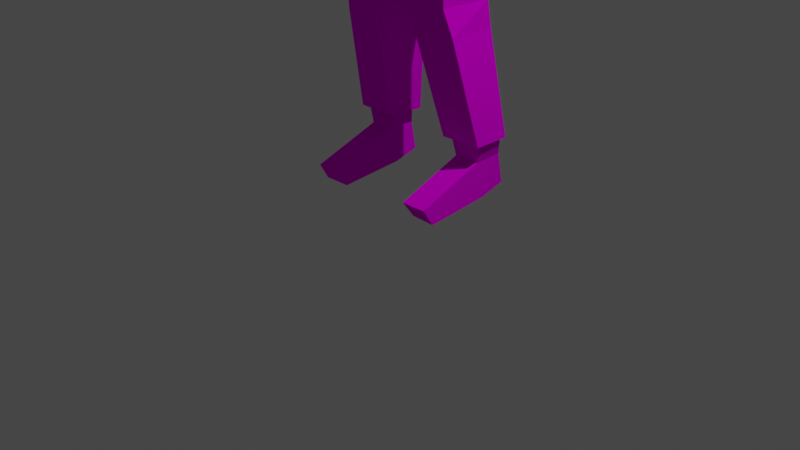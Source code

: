 # Source: kyle_walk_animation.blend  (saved by Blender 3.3.6; exported with 4.5.12 LTS)
import bpy
from mathutils import Matrix  # noqa: F401  (used for matrix-valued properties, if any)

bpy.ops.wm.read_factory_settings(use_empty=True)
scene = bpy.context.scene
scene.name = 'Scene'

# ---- collections
col_collection = bpy.data.collections.new('Collection'); scene.collection.children.link(col_collection)
col_collection_2 = bpy.data.collections.new('Collection 2'); scene.collection.children.link(col_collection_2)

# ---- images (referenced by path relative to the original .blend; pixels are not part of the script)
import os
ASSET_DIR = os.environ.get("B2B_ASSET_DIR", "")  # directory of the original .blend (textures are referenced by path, not embedded)
HERE = os.path.dirname(os.path.abspath(__file__))  # packed textures are extracted next to this script under _unpacked/

def load_image(name, relpath, width, height, colorspace="sRGB"):
    """Load a texture the original file referenced (path relative to the .blend, or extracted next to this script)."""
    p = next((c for c in (os.path.join(HERE, relpath), os.path.join(ASSET_DIR, relpath)) if relpath and os.path.exists(c)), "")
    if p:
        img = bpy.data.images.load(p, check_existing=True)
        img.name = name
    else:  # same state as the original file: an image datablock whose file is absent (Cycles renders it pink)
        img = bpy.data.images.new(name, width, height)
        img.source = "FILE"
        img.filepath = "//" + (relpath or name)
    img.colorspace_settings.name = colorspace
    return img
img_body_mc = load_image('body_mc', 'Blender/CrossRoads/body_mc.png', 1024, 1024, 'sRGB')
img_k_head = load_image('K_Head', 'Blender/CrossRoads/K_Head.png', 1024, 1024, 'sRGB')

# ---- materials (node trees are filled in below, after node groups)
mat_material = bpy.data.materials.new('Material')
mat_material.alpha_threshold = 0.0
mat_material.use_transparent_shadow = False
mat_material.roughness = 0.5
mat_material.line_color = (0.0, 0.0, 0.0, 1.0)
mat_k_head = bpy.data.materials.new('K_Head')
mat_k_head.use_transparent_shadow = False

# ---- material node trees
mat_material.use_nodes = True; mat_material.node_tree.nodes.clear()
_N = mat_material.node_tree.nodes; _L = mat_material.node_tree.links
n0 = _N.new('ShaderNodeOutputMaterial'); n0.name = 'Material Output'; n0.location = (300, 300)
n1 = _N.new('ShaderNodeBsdfPrincipled'); n1.name = 'Principled BSDF'; n1.location = (10, 300)
n1.distribution = 'GGX'
n1.subsurface_method = 'RANDOM_WALK_SKIN'
n1.inputs[2].default_value = 1.0
n1.inputs[3].default_value = 1.45
n1.inputs[13].default_value = 0.0
n1.inputs[27].default_value = (0.0, 0.0, 0.0, 1.0)
n1.inputs[28].default_value = 1.0
n2 = _N.new('ShaderNodeTexImage'); n2.name = 'Image Texture'; n2.location = (-280, 280)
n2.image = img_body_mc
n2.interpolation = 'Closest'
_L.new(n1.outputs[0], n0.inputs[0])
_L.new(n2.outputs[0], n1.inputs[0])
n0.is_active_output = True
mat_k_head.use_nodes = True; mat_k_head.node_tree.nodes.clear()
_N = mat_k_head.node_tree.nodes; _L = mat_k_head.node_tree.links
n0 = _N.new('ShaderNodeBsdfPrincipled'); n0.name = 'Principled BSDF'; n0.location = (10, 300)
n0.distribution = 'GGX'
n0.subsurface_method = 'RANDOM_WALK_SKIN'
n0.inputs[2].default_value = 1.0
n0.inputs[3].default_value = 1.45
n0.inputs[13].default_value = 0.0
n0.inputs[27].default_value = (0.0, 0.0, 0.0, 1.0)
n0.inputs[28].default_value = 1.0
n1 = _N.new('ShaderNodeOutputMaterial'); n1.name = 'Material Output'; n1.location = (300, 300)
n2 = _N.new('ShaderNodeTexImage'); n2.name = 'Image Texture'; n2.location = (-280, 280)
n2.image = img_k_head
n2.interpolation = 'Closest'
_L.new(n0.outputs[0], n1.inputs[0])
_L.new(n2.outputs[0], n0.inputs[0])
n1.is_active_output = True

# ---- world
world_world = bpy.data.worlds.new('World'); scene.world = world_world
world_world.use_nodes = True; world_world.node_tree.nodes.clear()
_N = world_world.node_tree.nodes; _L = world_world.node_tree.links
n0 = _N.new('ShaderNodeOutputWorld'); n0.name = 'World Output'; n0.location = (300, 300)
n1 = _N.new('ShaderNodeBackground'); n1.name = 'Background'; n1.location = (10, 300)
n1.inputs[0].default_value = (0.05088, 0.05088, 0.05088, 1.0)
_L.new(n1.outputs[0], n0.inputs[0])
n0.is_active_output = True
world_world.color = (0.05088, 0.05088, 0.05088)
world_world.use_sun_shadow = False
world_world.sun_shadow_jitter_overblur = 0.0

# ---- cameras
cam_camera = bpy.data.cameras.new('Camera')
cam_camera.clip_end = 100.0
cam_camera.ortho_scale = 7.314

# ---- lights
light_light = bpy.data.lights.new('Light', 'POINT')
light_light.transmission_factor = 0.0
light_light.energy = 1000.0
light_light.shadow_soft_size = 0.1
light_light.shadow_maximum_resolution = 0.006
light_light.use_absolute_resolution = True

# ---- meshes
me_cube_002 = bpy.data.meshes.new('Cube.002')
me_cube_002.from_pydata([(2.928, 0.1284, 5.295), (2.905, -0.009857, 5.193), (2.894, 0.2773, 5.147), (3.082, 0.1272, 5.285), (2.873, 0.1275, 5.097), (3.075, 0.1137, 5.112), (2.958, 0.1011, 4.997), (2.93, -0.03645, 5.059), (3.029, 0.0538, 5.033), (3.017, 0.06, 4.937), (2.988, -0.08179, 4.962), (3.059, -0.0493, 4.965), (3.028, -0.0701, 5.099), (3.048, -0.06979, 5.187), (3.254, -0.04453, 5.239), (3.449, -0.007353, 5.22), (3.291, 0.1443, 5.325), (3.28, 0.1948, 5.21), (3.468, 0.2264, 5.197), (3.474, 0.3603, 5.181), (3.477, 0.1812, 5.276), (3.337, 0.3837, 5.216), (3.109, 0.3597, 5.167), (1.092, -0.1281, 5.184), (0.6526, 0.003277, 5.16), (1.112, 0.3013, 5.372), (0.6472, 0.2766, 5.319), (1.114, 0.07283, 4.883), (0.6358, 0.06383, 4.98), (1.121, 0.4709, 5.042), (0.6312, 0.3266, 5.129), (1.623, 0.172, 4.939), (1.634, 0.4888, 5.044), (1.631, -0.01333, 5.196), (1.638, 0.3135, 5.345), (1.922, 0.1973, 4.959), (1.941, 0.0252, 5.197), (1.937, 0.5092, 5.066), (1.949, 0.3512, 5.35), (1.929, 0.3533, 5.012), (2.416, 0.3932, 5.106), (2.423, 0.007671, 5.195), (2.439, 0.2398, 5.323), (2.398, 0.1624, 5.028)], [], [(1, 0, 3), (0, 4, 1), (0, 2, 4), (3, 0, 2), (6, 4, 1), (5, 4, 6), (6, 1, 7), (9, 6, 7), (5, 6, 8), (8, 6, 9), (9, 7, 10), (9, 10, 11), (11, 8, 9), (10, 12, 11), (11, 12, 8), (1, 12, 7), (10, 7, 12), (12, 5, 8), (12, 13, 5), (1, 13, 12), (1, 3, 13), (14, 13, 3), (5, 13, 14), (18, 14, 15), (15, 14, 16), (14, 3, 16), (5, 14, 17), (18, 17, 14), (19, 17, 18), (15, 19, 18), (16, 19, 20), (20, 19, 15), (19, 21, 17), (16, 21, 19), (22, 17, 21), (3, 22, 21), (3, 21, 16), (3, 2, 22), (22, 5, 17), (15, 16, 20), (31, 27, 23, 33), (32, 29, 27, 31), (27, 29, 30, 28), (30, 24, 28), (43, 35, 36, 41), (37, 38, 34), (25, 23, 24, 26), (34, 33, 23, 25), (24, 23, 27, 28), (37, 31, 35, 39), (38, 36, 34), (32, 34, 25, 29), (43, 40, 37, 39, 35), (24, 30, 26), (40, 42, 38, 37), (41, 36, 38, 42), (35, 31, 36), (30, 29, 25, 26), (36, 31, 33), (34, 36, 33), (34, 32, 37), (31, 37, 32), (1, 41, 42, 0), (2, 0, 42, 40), (4, 2, 40, 43), (4, 43, 41, 1)])
_uv = me_cube_002.uv_layers.new(name='UVMap')
_uv.uv.foreach_set('vector', [0.5903, 0.224, 0.5676, 0.2213, 0.5673, 0.1941, 0.3901, 0.2741, 0.4214, 0.2605, 0.409, 0.2969, 0.3901, 0.2741, 0.4131, 0.2436, 0.4214, 0.2605, 0.5673, 0.1941, 0.5676, 0.2213, 0.5371, 0.225, 0.439, 0.275, 0.4214, 0.2605, 0.409, 0.2969, 0.4674, 0.008157, 0.47, 0.04259, 0.4876, 0.03592, 0.439, 0.275, 0.409, 0.2969, 0.4292, 0.3025, 0.4642, 0.2993, 0.4475, 0.3197, 0.4749, 0.3161, 0.4674, 0.008157, 0.4876, 0.03592, 0.4809, 0.01479, 0.4809, 0.01479, 0.4876, 0.03592, 0.4919, 0.01554, 0.4642, 0.2993, 0.4749, 0.3161, 0.4863, 0.3043, 0.4642, 0.2993, 0.4863, 0.3043, 0.4857, 0.2909, 0.4458, 0.04675, 0.4327, 0.01858, 0.4437, 0.02522, 0.5965, 0.03301, 0.5736, 0.02794, 0.5977, 0.0196, 0.4458, 0.04675, 0.4217, 0.04266, 0.4327, 0.01858, 0.5613, 0.05153, 0.5736, 0.02794, 0.5814, 0.04473, 0.5965, 0.03301, 0.5814, 0.04473, 0.5736, 0.02794, 0.4217, 0.04266, 0.4191, 0.008382, 0.4327, 0.01858, 0.4217, 0.04266, 0.407, 0.04215, 0.4191, 0.008382, 0.5613, 0.05153, 0.5588, 0.02579, 0.5736, 0.02794, 0.5903, 0.224, 0.5673, 0.1941, 0.6021, 0.1983, 0.605, 0.163, 0.6021, 0.1983, 0.5673, 0.1941, 0.5683, 0.1931, 0.6021, 0.1983, 0.605, 0.163, 0.5653, 0.1251, 0.605, 0.163, 0.6077, 0.1283, 0.6077, 0.1283, 0.605, 0.163, 0.5722, 0.1579, 0.605, 0.163, 0.5673, 0.1941, 0.5722, 0.1579, 0.5683, 0.1931, 0.605, 0.163, 0.5611, 0.1585, 0.5653, 0.1251, 0.5611, 0.1585, 0.605, 0.163, 0.5435, 0.1239, 0.5611, 0.1585, 0.5653, 0.1251, 0.7313, 0.02621, 0.668, 0.01398, 0.6895, 0.01855, 0.5722, 0.1579, 0.5435, 0.1239, 0.5745, 0.1245, 0.6973, 0.0325, 0.668, 0.01398, 0.7313, 0.02621, 0.5435, 0.1239, 0.5336, 0.1485, 0.5611, 0.1585, 0.5722, 0.1579, 0.5336, 0.1485, 0.5435, 0.1239, 0.5285, 0.1879, 0.5611, 0.1585, 0.5336, 0.1485, 0.5673, 0.1941, 0.5285, 0.1879, 0.5336, 0.1485, 0.5673, 0.1941, 0.5336, 0.1485, 0.5722, 0.1579, 0.5673, 0.1941, 0.5371, 0.225, 0.5285, 0.1879, 0.5285, 0.1879, 0.5683, 0.1931, 0.5611, 0.1585, 0.6077, 0.1283, 0.5722, 0.1579, 0.5745, 0.1245, 0.98, 0.8027, 0.992, 0.8992, 0.9436, 0.9039, 0.9391, 0.8012, 0.7698, 0.8291, 0.7631, 0.8938, 0.8105, 0.8931, 0.8091, 0.8283, 0.8105, 0.8931, 0.7631, 0.8938, 0.7807, 0.9544, 0.8122, 0.9521, 0.6662, 0.1187, 0.7113, 0.1541, 0.7183, 0.1234, 0.6419, 0.6067, 0.9778, 0.7476, 0.7447, 0.7881, 0.5152, 0.6343, 0.9251, 0.7828, 0.8834, 0.774, 0.8936, 0.82, 0.6862, 0.9131, 0.7454, 0.9136, 0.7293, 0.975, 0.6912, 0.9779, 0.6955, 0.8349, 0.742, 0.833, 0.7454, 0.9136, 0.6862, 0.9131, 0.9487, 0.9822, 0.9436, 0.9039, 0.992, 0.8992, 0.9782, 0.9849, 0.7722, 0.7919, 0.8091, 0.8283, 0.8125, 0.7911, 0.7923, 0.7915, 0.6849, 0.783, 0.7447, 0.7881, 0.6955, 0.8349, 0.9271, 0.8205, 0.8936, 0.82, 0.8921, 0.8878, 0.9287, 0.8859, 0.7119, 0.6796, 0.8444, 0.7312, 0.7722, 0.7919, 0.7923, 0.7915, 0.8125, 0.7911, 0.7113, 0.1541, 0.6662, 0.1187, 0.6568, 0.1497, 0.9209, 0.7266, 0.8912, 0.7202, 0.8834, 0.774, 0.9251, 0.7828, 0.7374, 0.7235, 0.7447, 0.7881, 0.6849, 0.783, 0.697, 0.7203, 0.9778, 0.7476, 0.98, 0.8027, 0.9396, 0.7441, 0.9201, 0.9464, 0.9287, 0.8859, 0.8921, 0.8878, 0.8988, 0.9447, 0.9396, 0.7441, 0.98, 0.8027, 0.9391, 0.8012, 0.6955, 0.8349, 0.7447, 0.7881, 0.742, 0.833, 0.8936, 0.82, 0.9271, 0.8205, 0.9251, 0.7828, 0.8091, 0.8283, 0.7722, 0.7919, 0.7698, 0.8291, 0.7301, 0.659, 0.7374, 0.7235, 0.697, 0.7203, 0.7091, 0.6576, 0.9167, 0.6705, 0.899, 0.6663, 0.8912, 0.7202, 0.9209, 0.7266, 0.6113, 0.5681, 0.9167, 0.6705, 0.8444, 0.7312, 0.7119, 0.6796, 0.306, 0.4657, 0.6419, 0.6067, 0.5152, 0.6343, 0.2858, 0.4804])
_ca = me_cube_002.color_attributes.new('Col', 'BYTE_COLOR', 'CORNER')
_ca.data.foreach_set('color', [1.0, 1.0, 1.0, 1.0, 1.0, 1.0, 1.0, 1.0, 1.0, 1.0, 1.0, 1.0, 1.0, 1.0, 1.0, 1.0, 1.0, 1.0, 1.0, 1.0, 1.0, 1.0, 1.0, 1.0, 1.0, 1.0, 1.0, 1.0, 1.0, 1.0, 1.0, 1.0, 1.0, 1.0, 1.0, 1.0, 1.0, 1.0, 1.0, 1.0, 1.0, 1.0, 1.0, 1.0, 1.0, 1.0, 1.0, 1.0, 1.0, 1.0, 1.0, 1.0, 1.0, 1.0, 1.0, 1.0, 1.0, 1.0, 1.0, 1.0, 1.0, 1.0, 1.0, 1.0, 1.0, 1.0, 1.0, 1.0, 1.0, 1.0, 1.0, 1.0, 1.0, 1.0, 1.0, 1.0, 1.0, 1.0, 1.0, 1.0, 1.0, 1.0, 1.0, 1.0, 1.0, 1.0, 1.0, 1.0, 1.0, 1.0, 1.0, 1.0, 1.0, 1.0, 1.0, 1.0, 1.0, 1.0, 1.0, 1.0, 1.0, 1.0, 1.0, 1.0, 1.0, 1.0, 1.0, 1.0, 1.0, 1.0, 1.0, 1.0, 1.0, 1.0, 1.0, 1.0, 1.0, 1.0, 1.0, 1.0, 1.0, 1.0, 1.0, 1.0, 1.0, 1.0, 1.0, 1.0, 1.0, 1.0, 1.0, 1.0, 1.0, 1.0, 1.0, 1.0, 1.0, 1.0, 1.0, 1.0, 1.0, 1.0, 1.0, 1.0, 1.0, 1.0, 1.0, 1.0, 1.0, 1.0, 1.0, 1.0, 1.0, 1.0, 1.0, 1.0, 1.0, 1.0, 1.0, 1.0, 1.0, 1.0, 1.0, 1.0, 1.0, 1.0, 1.0, 1.0, 1.0, 1.0, 1.0, 1.0, 1.0, 1.0, 1.0, 1.0, 1.0, 1.0, 1.0, 1.0, 1.0, 1.0, 1.0, 1.0, 1.0, 1.0, 1.0, 1.0, 1.0, 1.0, 1.0, 1.0, 1.0, 1.0, 1.0, 1.0, 1.0, 1.0, 1.0, 1.0, 1.0, 1.0, 1.0, 1.0, 1.0, 1.0, 1.0, 1.0, 1.0, 1.0, 1.0, 1.0, 1.0, 1.0, 1.0, 1.0, 1.0, 1.0, 1.0, 1.0, 1.0, 1.0, 1.0, 1.0, 1.0, 1.0, 1.0, 1.0, 1.0, 1.0, 1.0, 1.0, 1.0, 1.0, 1.0, 1.0, 1.0, 1.0, 1.0, 1.0, 1.0, 1.0, 1.0, 1.0, 1.0, 1.0, 1.0, 1.0, 1.0, 1.0, 1.0, 1.0, 1.0, 1.0, 1.0, 1.0, 1.0, 1.0, 1.0, 1.0, 1.0, 1.0, 1.0, 1.0, 1.0, 1.0, 1.0, 1.0, 1.0, 1.0, 1.0, 1.0, 1.0, 1.0, 1.0, 1.0, 1.0, 1.0, 1.0, 1.0, 1.0, 1.0, 1.0, 1.0, 1.0, 1.0, 1.0, 1.0, 1.0, 1.0, 1.0, 1.0, 1.0, 1.0, 1.0, 1.0, 1.0, 1.0, 1.0, 1.0, 1.0, 1.0, 1.0, 1.0, 1.0, 1.0, 1.0, 1.0, 1.0, 1.0, 1.0, 1.0, 1.0, 1.0, 1.0, 1.0, 1.0, 1.0, 1.0, 1.0, 1.0, 1.0, 1.0, 1.0, 1.0, 1.0, 1.0, 1.0, 1.0, 1.0, 1.0, 1.0, 1.0, 1.0, 1.0, 1.0, 1.0, 1.0, 1.0, 1.0, 1.0, 1.0, 1.0, 1.0, 1.0, 1.0, 1.0, 1.0, 1.0, 1.0, 1.0, 1.0, 1.0, 1.0, 1.0, 1.0, 1.0, 1.0, 1.0, 1.0, 1.0, 1.0, 1.0, 1.0, 1.0, 1.0, 1.0, 1.0, 1.0, 1.0, 1.0, 1.0, 1.0, 1.0, 1.0, 1.0, 1.0, 1.0, 1.0, 1.0, 1.0, 1.0, 1.0, 1.0, 1.0, 1.0, 1.0, 1.0, 1.0, 1.0, 1.0, 1.0, 1.0, 1.0, 1.0, 1.0, 1.0, 1.0, 1.0, 1.0, 1.0, 1.0, 1.0, 1.0, 1.0, 1.0, 1.0, 1.0, 1.0, 1.0, 1.0, 1.0, 1.0, 1.0, 1.0, 1.0, 1.0, 1.0, 1.0, 1.0, 1.0, 1.0, 1.0, 1.0, 1.0, 1.0, 1.0, 1.0, 1.0, 1.0, 1.0, 1.0, 1.0, 1.0, 1.0, 1.0, 1.0, 1.0, 1.0, 1.0, 1.0, 1.0, 1.0, 1.0, 1.0, 1.0, 1.0, 1.0, 1.0, 1.0, 1.0, 1.0, 1.0, 1.0, 1.0, 1.0, 1.0, 1.0, 1.0, 1.0, 1.0, 1.0, 1.0, 1.0, 1.0, 1.0, 1.0, 1.0, 1.0, 1.0, 1.0, 1.0, 1.0, 1.0, 1.0, 1.0, 1.0, 1.0, 1.0, 1.0, 1.0, 1.0, 1.0, 1.0, 1.0, 1.0, 1.0, 1.0, 1.0, 1.0, 1.0, 1.0, 1.0, 1.0, 1.0, 1.0, 1.0, 1.0, 1.0, 1.0, 1.0, 1.0, 1.0, 1.0, 1.0, 1.0, 1.0, 1.0, 1.0, 1.0, 1.0, 1.0, 1.0, 1.0, 1.0, 1.0, 1.0, 1.0, 1.0, 1.0, 1.0, 1.0, 1.0, 1.0, 1.0, 1.0, 1.0, 1.0, 1.0, 1.0, 1.0, 1.0, 1.0, 1.0, 1.0, 1.0, 1.0, 1.0, 1.0, 1.0, 1.0, 1.0, 1.0, 1.0, 1.0, 1.0, 1.0, 1.0, 1.0, 1.0, 1.0, 1.0, 1.0, 1.0, 1.0, 1.0, 1.0, 1.0, 1.0, 1.0, 1.0, 1.0, 1.0, 1.0, 1.0, 1.0, 1.0, 1.0, 1.0, 1.0, 1.0, 1.0, 1.0, 1.0, 1.0, 1.0, 1.0, 1.0, 1.0, 1.0, 1.0, 1.0, 1.0, 1.0, 1.0, 1.0, 1.0, 1.0, 1.0, 1.0, 1.0, 1.0, 1.0, 1.0, 1.0, 1.0, 1.0, 1.0, 1.0, 1.0, 1.0, 1.0, 1.0, 1.0, 1.0, 1.0, 1.0, 1.0, 1.0, 1.0, 1.0, 1.0, 1.0, 1.0, 1.0, 1.0, 1.0, 1.0, 1.0, 1.0, 1.0, 1.0, 1.0, 1.0, 1.0, 1.0, 1.0, 1.0, 1.0, 1.0, 1.0, 1.0, 1.0, 1.0, 1.0, 1.0, 1.0, 1.0, 1.0, 1.0, 1.0, 1.0, 1.0, 1.0, 1.0, 1.0, 1.0, 1.0, 1.0, 1.0, 1.0, 1.0, 1.0, 1.0, 1.0, 1.0, 1.0, 1.0, 1.0, 1.0, 1.0, 1.0, 1.0, 1.0, 1.0, 1.0, 1.0, 1.0, 1.0, 1.0, 1.0, 1.0, 1.0, 1.0, 1.0, 1.0, 1.0, 1.0, 1.0, 1.0, 1.0, 1.0, 1.0, 1.0, 1.0, 1.0, 1.0, 1.0, 1.0, 1.0, 1.0, 1.0, 1.0, 1.0, 1.0, 1.0, 1.0, 1.0, 1.0, 1.0, 1.0, 1.0, 1.0, 1.0, 1.0, 1.0, 1.0, 1.0, 1.0, 1.0, 1.0, 1.0, 1.0, 1.0, 1.0, 1.0, 1.0, 1.0, 1.0, 1.0, 1.0, 1.0, 1.0, 1.0, 1.0, 1.0, 1.0, 1.0, 1.0, 1.0, 1.0, 1.0, 1.0, 1.0, 1.0, 1.0, 1.0, 1.0, 1.0, 1.0, 1.0, 1.0, 1.0, 1.0, 1.0, 1.0, 1.0, 1.0, 1.0, 1.0, 1.0, 1.0, 1.0, 1.0, 1.0, 1.0, 1.0, 1.0, 1.0, 1.0, 1.0, 1.0, 1.0, 1.0, 1.0, 1.0, 1.0, 1.0, 1.0, 1.0, 1.0, 1.0, 1.0, 1.0, 1.0, 1.0, 1.0, 1.0, 1.0, 1.0, 1.0, 1.0, 1.0, 1.0, 1.0, 1.0, 1.0, 1.0, 1.0, 1.0, 1.0, 1.0, 1.0, 1.0, 1.0, 1.0, 1.0, 1.0, 1.0, 1.0, 1.0, 1.0, 1.0, 1.0, 1.0, 1.0, 1.0, 1.0, 1.0, 1.0, 1.0, 1.0, 1.0, 1.0, 1.0, 1.0, 1.0, 1.0, 1.0, 1.0, 1.0, 1.0, 1.0, 1.0, 1.0, 1.0, 1.0, 1.0, 1.0, 1.0, 1.0, 1.0, 1.0, 1.0, 1.0, 1.0, 1.0, 1.0, 1.0, 1.0, 1.0, 1.0, 1.0, 1.0, 1.0, 1.0, 1.0, 1.0, 1.0, 1.0, 1.0, 1.0, 1.0, 1.0, 1.0, 1.0, 1.0, 1.0, 1.0, 1.0, 1.0, 1.0, 1.0, 1.0])
me_cube_002.materials.append(mat_material)
me_cube_002.use_paint_bone_selection = False
me_cube_002.use_paint_mask = True
me_cube_002.update()
me_cube_003 = bpy.data.meshes.new('Cube.003')
me_cube_003.from_pydata([(0.7829, -0.003887, 5.273), (0.684, -0.1222, 4.801), (0.7825, 0.4601, 5.312), (0.2791, -0.1525, 5.388), (0.2712, 0.4054, 5.47), (0.6845, 0.5367, 4.706), (0.6342, 0.5511, 4.005), (0.3353, 0.6112, 4.665), (0.6342, -0.1639, 4.037), (0.4054, -0.3284, 4.037), (0.6462, -0.1574, 3.41), (0.4363, -0.384, 4.657), (0.0, -0.3834, 4.725), (0.0, -0.3708, 4.139), (0.0, -0.3058, 3.394), (0.0, -0.2981, 2.803), (0.4102, -0.3138, 3.399), (0.7065, -0.1925, 2.949), (0.7064, 0.5349, 2.921), (0.663, -0.1652, 2.031), (0.6923, 0.4012, 2.005), (0.6995, 0.4336, 1.717), (0.195, 0.4478, 1.887), (0.0, 0.5824, 2.651), (0.7223, -0.1065, 1.742), (0.8367, 0.1082, 0.6191), (0.2821, -0.1287, 1.617), (0.2428, -0.2065, 1.917), (0.2641, 0.497, 1.588), (0.3672, 0.5045, 0.5926), (0.8307, 0.5124, 0.6003), (0.3731, 0.1004, 0.6114), (0.4342, 0.6993, 3.374), (0.0, 0.6981, 3.371), (0.6632, 0.576, 3.371), (0.4056, 0.5914, 3.994), (0.6737, 0.5787, 3.371), (0.0, 0.5778, 3.992), (0.0, 0.5934, 4.681), (0.0, 0.4058, 5.5), (0.0, -0.1476, 5.379), (0.8015, 0.178, 0.6137), (0.8154, 0.448, 0.61), (0.4143, 0.1733, 0.6086), (0.7606, 0.1796, 0.415), (0.476, 0.1751, 0.4109), (0.4882, 0.2446, 0.01631), (0.4819, 0.4792, 0.4168), (0.4893, -0.5827, 0.1647), (0.4999, -0.4583, -0.02386), (0.4283, 0.4433, 0.6049), (0.7739, -0.5783, 0.1688), (0.7845, -0.4742, -0.01932), (0.7728, 0.249, 0.02042), (0.7692, 0.5297, 0.08878), (0.4846, 0.5253, 0.08467), (0.7665, 0.4836, 0.4209)], [], [(1, 0, 3), (5, 0, 1), (5, 2, 0), (0, 2, 4), (0, 4, 3), (5, 1, 8), (4, 2, 5), (7, 5, 6), (5, 8, 6), (4, 5, 7), (6, 8, 10), (11, 9, 8), (9, 10, 8), (11, 8, 1), (1, 3, 11), (11, 12, 13), (3, 12, 11), (11, 13, 9), (9, 13, 14), (9, 14, 16), (16, 14, 15), (16, 15, 17), (16, 17, 10), (10, 17, 18), (17, 20, 18), (17, 19, 20), (15, 19, 17), (23, 18, 20), (22, 20, 21), (20, 24, 21), (23, 20, 22), (20, 19, 24), (21, 24, 25), (26, 25, 24), (27, 24, 19), (27, 26, 24), (22, 26, 27), (15, 27, 19), (23, 22, 27), (23, 27, 15), (26, 31, 25), (28, 31, 26), (22, 28, 26), (28, 29, 31), (28, 30, 29), (22, 21, 28), (28, 21, 30), (21, 25, 30), (32, 18, 23), (35, 32, 33), (32, 23, 33), (32, 34, 36), (35, 34, 32), (32, 36, 18), (34, 10, 36), (10, 18, 36), (7, 35, 37), (35, 33, 37), (35, 6, 34), (7, 6, 35), (7, 37, 38), (38, 4, 7), (38, 39, 4), (40, 4, 39), (40, 3, 4), (3, 40, 12), (6, 10, 34), (9, 16, 10), (42, 41, 44), (41, 43, 45), (41, 45, 44), (50, 45, 43), (45, 46, 49), (47, 46, 45), (45, 51, 44), (50, 47, 45), (45, 48, 51), (45, 49, 48), (44, 51, 52), (51, 49, 52), (51, 48, 49), (53, 52, 49), (44, 52, 53), (56, 53, 54), (53, 55, 54), (53, 46, 55), (53, 49, 46), (56, 44, 53), (47, 56, 54), (42, 56, 47), (42, 44, 56), (47, 54, 55), (47, 55, 46), (42, 47, 50)])
_uv = me_cube_003.uv_layers.new(name='UVMap')
_uv.uv.foreach_set('vector', [0.05289, 0.8682, 0.03289, 0.9632, 0.1263, 0.987, 0.7052, 0.5598, 0.7901, 0.6415, 0.8058, 0.5598, 0.7052, 0.5598, 0.7198, 0.6415, 0.7901, 0.6415, 0.7915, 0.1816, 0.7914, 0.1439, 0.8277, 0.1305, 0.7915, 0.1816, 0.8277, 0.1305, 0.8294, 0.1939, 0.7052, 0.5598, 0.8058, 0.5598, 0.8078, 0.4474, 0.2956, 0.9498, 0.2077, 0.9491, 0.2279, 0.7934, 0.2858, 0.7934, 0.2279, 0.7934, 0.2293, 0.662, 0.7052, 0.5598, 0.8078, 0.4474, 0.699, 0.4459, 0.2956, 0.9498, 0.2279, 0.7934, 0.2858, 0.7934, 0.699, 0.4459, 0.8078, 0.4474, 0.8036, 0.3512, 0.09955, 0.8383, 0.1073, 0.7145, 0.05437, 0.7124, 0.1073, 0.7145, 0.05313, 0.5854, 0.05437, 0.7124, 0.09955, 0.8383, 0.05437, 0.7124, 0.05289, 0.8682, 0.05289, 0.8682, 0.1263, 0.987, 0.09955, 0.8383, 0.09955, 0.8383, 0.1901, 0.8435, 0.1901, 0.7363, 0.1263, 0.987, 0.1901, 0.8435, 0.09955, 0.8383, 0.09955, 0.8383, 0.1901, 0.7363, 0.1073, 0.7145, 0.1073, 0.7145, 0.1901, 0.7363, 0.1905, 0.5886, 0.1073, 0.7145, 0.1905, 0.5886, 0.1085, 0.5866, 0.1085, 0.5866, 0.1905, 0.5886, 0.1724, 0.4675, 0.1085, 0.5866, 0.1724, 0.4675, 0.0548, 0.496, 0.1085, 0.5866, 0.0548, 0.496, 0.05313, 0.5854, 0.6674, 0.9786, 0.6714, 0.9078, 0.5558, 0.9072, 0.6714, 0.9078, 0.5723, 0.7611, 0.5558, 0.9072, 0.6714, 0.9078, 0.6624, 0.7624, 0.5723, 0.7611, 0.1724, 0.4675, 0.06587, 0.3123, 0.0548, 0.496, 0.4808, 0.8701, 0.3816, 0.9099, 0.3816, 0.7606, 0.4653, 0.7432, 0.3816, 0.7606, 0.3816, 0.7141, 0.5723, 0.7611, 0.6516, 0.7166, 0.5657, 0.7155, 0.4808, 0.8701, 0.3816, 0.7606, 0.4653, 0.7432, 0.5723, 0.7611, 0.6624, 0.7624, 0.6516, 0.7166, 0.5657, 0.7155, 0.6516, 0.7166, 0.6118, 0.5391, 0.1381, 0.2308, 0.03806, 0.03033, 0.05575, 0.2545, 0.1444, 0.2908, 0.05575, 0.2545, 0.06587, 0.3123, 0.1444, 0.2908, 0.1381, 0.2308, 0.05575, 0.2545, 0.8311, 0.2816, 0.8152, 0.2377, 0.8378, 0.2341, 0.1724, 0.4675, 0.1444, 0.2908, 0.06587, 0.3123, 0.8907, 0.2975, 0.8311, 0.2816, 0.8378, 0.2341, 0.8907, 0.2975, 0.8378, 0.2341, 0.8989, 0.2332, 0.1381, 0.2308, 0.1243, 0.03038, 0.03806, 0.03033, 0.8088, 0.2831, 0.7403, 0.2475, 0.8152, 0.2377, 0.8311, 0.2816, 0.8088, 0.2831, 0.8152, 0.2377, 0.8088, 0.2831, 0.7361, 0.2768, 0.7403, 0.2475, 0.4556, 0.6947, 0.3816, 0.533, 0.4428, 0.5331, 0.4653, 0.7432, 0.3816, 0.7141, 0.4556, 0.6947, 0.4556, 0.6947, 0.3816, 0.7141, 0.3816, 0.533, 0.5657, 0.7155, 0.6118, 0.5391, 0.5476, 0.5382, 0.4257, 0.9835, 0.3816, 0.9099, 0.4808, 0.8701, 0.2821, 0.6631, 0.2782, 0.5372, 0.3652, 0.5405, 0.4257, 0.9835, 0.4958, 0.8696, 0.4951, 0.9835, 0.9693, 0.005786, 0.9587, 0.01269, 0.9587, 0.01269, 0.2821, 0.6631, 0.228, 0.5372, 0.2782, 0.5372, 0.4257, 0.9835, 0.3816, 0.9835, 0.3816, 0.9099, 0.9587, 0.01269, 0.9587, 0.04378, 0.9587, 0.01269, 0.6674, 0.9786, 0.5558, 0.9072, 0.5509, 0.977, 0.2858, 0.7934, 0.2821, 0.6631, 0.3652, 0.6642, 0.2821, 0.6631, 0.3652, 0.5405, 0.3652, 0.6642, 0.2821, 0.6631, 0.2293, 0.662, 0.228, 0.5372, 0.2858, 0.7934, 0.2293, 0.662, 0.2821, 0.6631, 0.2858, 0.7934, 0.3652, 0.6642, 0.3652, 0.7907, 0.3652, 0.7907, 0.2956, 0.9498, 0.2858, 0.7934, 0.3652, 0.7907, 0.3653, 0.9801, 0.2956, 0.9498, 0.8552, 0.1934, 0.8277, 0.1305, 0.8554, 0.1305, 0.8552, 0.1934, 0.8294, 0.1939, 0.8277, 0.1305, 0.1263, 0.987, 0.1901, 0.9865, 0.1901, 0.8435, 0.699, 0.4459, 0.8036, 0.3512, 0.6921, 0.3496, 0.1073, 0.7145, 0.1085, 0.5866, 0.05313, 0.5854, 0.2011, 0.3412, 0.2443, 0.3412, 0.2429, 0.3145, 0.3994, 0.1482, 0.442, 0.1482, 0.4416, 0.1191, 0.3994, 0.1482, 0.4416, 0.1191, 0.399, 0.1191, 0.1811, 0.2048, 0.2273, 0.1749, 0.2288, 0.204, 0.2273, 0.1749, 0.213, 0.09566, 0.3371, 0.08271, 0.1736, 0.1782, 0.213, 0.09566, 0.2273, 0.1749, 0.6399, 0.3355, 0.5963, 0.4676, 0.5973, 0.3348, 0.1811, 0.2048, 0.1736, 0.1782, 0.2273, 0.1749, 0.6399, 0.3355, 0.639, 0.4683, 0.5963, 0.4676, 0.2273, 0.1749, 0.3371, 0.08271, 0.3601, 0.12, 0.2429, 0.3145, 0.3629, 0.2649, 0.3453, 0.2406, 0.9236, 0.1592, 0.9652, 0.1219, 0.9225, 0.1218, 0.9236, 0.1592, 0.9662, 0.1592, 0.9652, 0.1219, 0.9362, 0.3333, 0.9348, 0.461, 0.9775, 0.4581, 0.2429, 0.3145, 0.3453, 0.2406, 0.2299, 0.2406, 0.1594, 0.3191, 0.2299, 0.2406, 0.1854, 0.25, 0.9362, 0.3333, 0.9791, 0.2847, 0.9364, 0.284, 0.9362, 0.3333, 0.9788, 0.334, 0.9791, 0.2847, 0.9362, 0.3333, 0.9775, 0.4581, 0.9788, 0.334, 0.1594, 0.3191, 0.2429, 0.3145, 0.2299, 0.2406, 0.8464, 0.01151, 0.8482, 0.05411, 0.7815, 0.05639, 0.8749, 0.05319, 0.8482, 0.05411, 0.8464, 0.01151, 0.2011, 0.3412, 0.2429, 0.3145, 0.1594, 0.3191, 0.8464, 0.01151, 0.7815, 0.05639, 0.7797, 0.01378, 0.1736, 0.1782, 0.1637, 0.1114, 0.213, 0.09566, 0.8749, 0.05319, 0.8464, 0.01151, 0.8731, 0.01059])
_ca = me_cube_003.color_attributes.new('Col', 'BYTE_COLOR', 'CORNER')
_ca.data.foreach_set('color', [1.0, 1.0, 1.0, 1.0, 1.0, 1.0, 1.0, 1.0, 1.0, 1.0, 1.0, 1.0, 1.0, 1.0, 1.0, 1.0, 1.0, 1.0, 1.0, 1.0, 1.0, 1.0, 1.0, 1.0, 1.0, 1.0, 1.0, 1.0, 1.0, 1.0, 1.0, 1.0, 1.0, 1.0, 1.0, 1.0, 1.0, 1.0, 1.0, 1.0, 1.0, 1.0, 1.0, 1.0, 1.0, 1.0, 1.0, 1.0, 1.0, 1.0, 1.0, 1.0, 1.0, 1.0, 1.0, 1.0, 1.0, 1.0, 1.0, 1.0, 1.0, 1.0, 1.0, 1.0, 1.0, 1.0, 1.0, 1.0, 1.0, 1.0, 1.0, 1.0, 1.0, 1.0, 1.0, 1.0, 1.0, 1.0, 1.0, 1.0, 1.0, 1.0, 1.0, 1.0, 1.0, 1.0, 1.0, 1.0, 1.0, 1.0, 1.0, 1.0, 1.0, 1.0, 1.0, 1.0, 1.0, 1.0, 1.0, 1.0, 1.0, 1.0, 1.0, 1.0, 1.0, 1.0, 1.0, 1.0, 1.0, 1.0, 1.0, 1.0, 1.0, 1.0, 1.0, 1.0, 1.0, 1.0, 1.0, 1.0, 1.0, 1.0, 1.0, 1.0, 1.0, 1.0, 1.0, 1.0, 1.0, 1.0, 1.0, 1.0, 1.0, 1.0, 1.0, 1.0, 1.0, 1.0, 1.0, 1.0, 1.0, 1.0, 1.0, 1.0, 1.0, 1.0, 1.0, 1.0, 1.0, 1.0, 1.0, 1.0, 1.0, 1.0, 1.0, 1.0, 1.0, 1.0, 1.0, 1.0, 1.0, 1.0, 1.0, 1.0, 1.0, 1.0, 1.0, 1.0, 1.0, 1.0, 1.0, 1.0, 1.0, 1.0, 1.0, 1.0, 1.0, 1.0, 1.0, 1.0, 1.0, 1.0, 1.0, 1.0, 1.0, 1.0, 1.0, 1.0, 1.0, 1.0, 1.0, 1.0, 1.0, 1.0, 1.0, 1.0, 1.0, 1.0, 1.0, 1.0, 1.0, 1.0, 1.0, 1.0, 1.0, 1.0, 1.0, 1.0, 1.0, 1.0, 1.0, 1.0, 1.0, 1.0, 1.0, 1.0, 1.0, 1.0, 1.0, 1.0, 1.0, 1.0, 1.0, 1.0, 1.0, 1.0, 1.0, 1.0, 1.0, 1.0, 1.0, 1.0, 1.0, 1.0, 1.0, 1.0, 1.0, 1.0, 1.0, 1.0, 1.0, 1.0, 1.0, 1.0, 1.0, 1.0, 1.0, 1.0, 1.0, 1.0, 1.0, 1.0, 1.0, 1.0, 1.0, 1.0, 1.0, 1.0, 1.0, 1.0, 1.0, 1.0, 1.0, 1.0, 1.0, 1.0, 1.0, 1.0, 1.0, 1.0, 1.0, 1.0, 1.0, 1.0, 1.0, 1.0, 1.0, 1.0, 1.0, 1.0, 1.0, 1.0, 1.0, 1.0, 1.0, 1.0, 1.0, 1.0, 1.0, 1.0, 1.0, 1.0, 1.0, 1.0, 1.0, 1.0, 1.0, 1.0, 1.0, 1.0, 1.0, 1.0, 1.0, 1.0, 1.0, 1.0, 1.0, 1.0, 1.0, 1.0, 1.0, 1.0, 1.0, 1.0, 1.0, 1.0, 1.0, 1.0, 1.0, 1.0, 1.0, 1.0, 1.0, 1.0, 1.0, 1.0, 1.0, 1.0, 1.0, 1.0, 1.0, 1.0, 1.0, 1.0, 1.0, 1.0, 1.0, 1.0, 1.0, 1.0, 1.0, 1.0, 1.0, 1.0, 1.0, 1.0, 1.0, 1.0, 1.0, 1.0, 1.0, 1.0, 1.0, 1.0, 1.0, 1.0, 1.0, 1.0, 1.0, 1.0, 1.0, 1.0, 1.0, 1.0, 1.0, 1.0, 1.0, 1.0, 1.0, 1.0, 1.0, 1.0, 1.0, 1.0, 1.0, 1.0, 1.0, 1.0, 1.0, 1.0, 1.0, 1.0, 1.0, 1.0, 1.0, 1.0, 1.0, 1.0, 1.0, 1.0, 1.0, 1.0, 1.0, 1.0, 1.0, 1.0, 1.0, 1.0, 1.0, 1.0, 1.0, 1.0, 1.0, 1.0, 1.0, 1.0, 1.0, 1.0, 1.0, 1.0, 1.0, 1.0, 1.0, 1.0, 1.0, 1.0, 1.0, 1.0, 1.0, 1.0, 1.0, 1.0, 1.0, 1.0, 1.0, 1.0, 1.0, 1.0, 1.0, 1.0, 1.0, 1.0, 1.0, 1.0, 1.0, 1.0, 1.0, 1.0, 1.0, 1.0, 1.0, 1.0, 1.0, 1.0, 1.0, 1.0, 1.0, 1.0, 1.0, 1.0, 1.0, 1.0, 1.0, 1.0, 1.0, 1.0, 1.0, 1.0, 1.0, 1.0, 1.0, 1.0, 1.0, 1.0, 1.0, 1.0, 1.0, 1.0, 1.0, 1.0, 1.0, 1.0, 1.0, 1.0, 1.0, 1.0, 1.0, 1.0, 1.0, 1.0, 1.0, 1.0, 1.0, 1.0, 1.0, 1.0, 1.0, 1.0, 1.0, 1.0, 1.0, 1.0, 1.0, 1.0, 1.0, 1.0, 1.0, 1.0, 1.0, 1.0, 1.0, 1.0, 1.0, 1.0, 1.0, 1.0, 1.0, 1.0, 1.0, 1.0, 1.0, 1.0, 1.0, 1.0, 1.0, 1.0, 1.0, 1.0, 1.0, 1.0, 1.0, 1.0, 1.0, 1.0, 1.0, 1.0, 1.0, 1.0, 1.0, 1.0, 1.0, 1.0, 1.0, 1.0, 1.0, 1.0, 1.0, 1.0, 1.0, 1.0, 1.0, 1.0, 1.0, 1.0, 1.0, 1.0, 1.0, 1.0, 1.0, 1.0, 1.0, 1.0, 1.0, 1.0, 1.0, 1.0, 1.0, 1.0, 1.0, 1.0, 1.0, 1.0, 1.0, 1.0, 1.0, 1.0, 1.0, 1.0, 1.0, 1.0, 1.0, 1.0, 1.0, 1.0, 1.0, 1.0, 1.0, 1.0, 1.0, 1.0, 1.0, 1.0, 1.0, 1.0, 1.0, 1.0, 1.0, 1.0, 1.0, 1.0, 1.0, 1.0, 1.0, 1.0, 1.0, 1.0, 1.0, 1.0, 1.0, 1.0, 1.0, 1.0, 1.0, 1.0, 1.0, 1.0, 1.0, 1.0, 1.0, 1.0, 1.0, 1.0, 1.0, 1.0, 1.0, 1.0, 1.0, 1.0, 1.0, 1.0, 1.0, 1.0, 1.0, 1.0, 1.0, 1.0, 1.0, 1.0, 1.0, 1.0, 1.0, 1.0, 1.0, 1.0, 1.0, 1.0, 1.0, 1.0, 1.0, 1.0, 1.0, 1.0, 1.0, 1.0, 1.0, 1.0, 1.0, 1.0, 1.0, 1.0, 1.0, 1.0, 1.0, 1.0, 1.0, 1.0, 1.0, 1.0, 1.0, 1.0, 1.0, 1.0, 1.0, 1.0, 1.0, 1.0, 1.0, 1.0, 1.0, 1.0, 1.0, 1.0, 1.0, 1.0, 1.0, 1.0, 1.0, 1.0, 1.0, 1.0, 1.0, 1.0, 1.0, 1.0, 1.0, 1.0, 1.0, 1.0, 1.0, 1.0, 1.0, 1.0, 1.0, 1.0, 1.0, 1.0, 1.0, 1.0, 1.0, 1.0, 1.0, 1.0, 1.0, 1.0, 1.0, 1.0, 1.0, 1.0, 1.0, 1.0, 1.0, 1.0, 1.0, 1.0, 1.0, 1.0, 1.0, 1.0, 1.0, 1.0, 1.0, 1.0, 1.0, 1.0, 1.0, 1.0, 1.0, 1.0, 1.0, 1.0, 1.0, 1.0, 1.0, 1.0, 1.0, 1.0, 1.0, 1.0, 1.0, 1.0, 1.0, 1.0, 1.0, 1.0, 1.0, 1.0, 1.0, 1.0, 1.0, 1.0, 1.0, 1.0, 1.0, 1.0, 1.0, 1.0, 1.0, 1.0, 1.0, 1.0, 1.0, 1.0, 1.0, 1.0, 1.0, 1.0, 1.0, 1.0, 1.0, 1.0, 1.0, 1.0, 1.0, 1.0, 1.0, 1.0, 1.0, 1.0, 1.0, 1.0, 1.0, 1.0, 1.0, 1.0, 1.0, 1.0, 1.0, 1.0, 1.0, 1.0, 1.0, 1.0, 1.0, 1.0, 1.0, 1.0, 1.0, 1.0, 1.0, 1.0, 1.0, 1.0, 1.0, 1.0, 1.0, 1.0, 1.0, 1.0, 1.0, 1.0, 1.0, 1.0, 1.0, 1.0, 1.0, 1.0, 1.0, 1.0, 1.0, 1.0, 1.0, 1.0, 1.0, 1.0, 1.0, 1.0, 1.0, 1.0, 1.0, 1.0, 1.0, 1.0, 1.0, 1.0, 1.0, 1.0, 1.0, 1.0, 1.0, 1.0, 1.0, 1.0, 1.0, 1.0, 1.0, 1.0, 1.0, 1.0, 1.0, 1.0, 1.0, 1.0, 1.0, 1.0, 1.0, 1.0, 1.0, 1.0, 1.0, 1.0, 1.0, 1.0, 1.0, 1.0, 1.0, 1.0, 1.0, 1.0, 1.0, 1.0, 1.0, 1.0, 1.0, 1.0, 1.0, 1.0, 1.0, 1.0, 1.0, 1.0, 1.0, 1.0, 1.0, 1.0, 1.0, 1.0, 1.0, 1.0, 1.0, 1.0, 1.0, 1.0, 1.0, 1.0, 1.0, 1.0, 1.0, 1.0, 1.0, 1.0, 1.0, 1.0, 1.0, 1.0, 1.0, 1.0, 1.0, 1.0, 1.0, 1.0, 1.0, 1.0, 1.0, 1.0, 1.0, 1.0, 1.0, 1.0, 1.0, 1.0, 1.0, 1.0, 1.0, 1.0, 1.0, 1.0, 1.0, 1.0, 1.0, 1.0, 1.0, 1.0, 1.0, 1.0, 1.0, 1.0, 1.0, 1.0, 1.0, 1.0, 1.0, 1.0, 1.0, 1.0, 1.0, 1.0, 1.0, 1.0, 1.0, 1.0, 1.0, 1.0, 1.0, 1.0, 1.0, 1.0, 1.0, 1.0, 1.0, 1.0, 1.0, 1.0, 1.0, 1.0, 1.0, 1.0, 1.0, 1.0, 1.0, 1.0, 1.0, 1.0, 1.0, 1.0, 1.0, 1.0, 1.0, 1.0, 1.0, 1.0, 1.0, 1.0, 1.0, 1.0, 1.0, 1.0, 1.0, 1.0, 1.0, 1.0, 1.0, 1.0, 1.0, 1.0, 1.0, 1.0, 1.0, 1.0, 1.0, 1.0, 1.0, 1.0, 1.0, 1.0, 1.0, 1.0, 1.0, 1.0, 1.0, 1.0, 1.0, 1.0, 1.0, 1.0, 1.0, 1.0, 1.0, 1.0, 1.0, 1.0, 1.0, 1.0, 1.0, 1.0, 1.0, 1.0, 1.0, 1.0, 1.0, 1.0, 1.0, 1.0, 1.0, 1.0, 1.0, 1.0, 1.0, 1.0, 1.0, 1.0, 1.0, 1.0, 1.0, 1.0, 1.0, 1.0, 1.0, 1.0, 1.0, 1.0, 1.0, 1.0, 1.0, 1.0, 1.0, 1.0, 1.0, 1.0, 1.0, 1.0, 1.0, 1.0, 1.0, 1.0, 1.0, 1.0, 1.0, 1.0, 1.0, 1.0, 1.0, 1.0, 1.0, 1.0, 1.0, 1.0, 1.0, 1.0, 1.0, 1.0, 1.0, 1.0, 1.0, 1.0, 1.0, 1.0, 1.0, 1.0, 1.0, 1.0, 1.0, 1.0, 1.0, 1.0, 1.0, 1.0, 1.0, 1.0, 1.0, 1.0, 1.0, 1.0, 1.0, 1.0, 1.0, 1.0, 1.0, 1.0, 1.0, 1.0, 1.0, 1.0, 1.0, 1.0, 1.0, 1.0, 1.0, 1.0, 1.0, 1.0, 1.0, 1.0, 1.0, 1.0, 1.0, 1.0, 1.0, 1.0])
me_cube_003.materials.append(mat_material)
me_cube_003.use_paint_bone_selection = False
me_cube_003.use_paint_mask = True
me_cube_003.update()
me_roundcube = bpy.data.meshes.new('Roundcube')
me_roundcube.from_pydata([(0.00359, -0.486, 5.681), (0.004476, -0.4621, 6.191), (0.247, -0.2768, 5.756), (0.2777, -0.1558, 5.749), (0.2611, -0.286, 6.172), (0.32, -0.1333, 6.171), (0.2908, 0.1852, 5.844), (-0.0009665, 0.3148, 5.785), (0.2571, 0.2741, 6.269), (-0.0009546, 0.3525, 6.303), (0.001845, -0.2042, 5.634), (0.003013, -0.3188, 6.576), (0.2388, -0.2758, 6.497), (0.001896, -0.1559, 6.632), (0.309, -0.1571, 6.484), (-0.000677, 0.2835, 6.493), (0.2355, 0.2476, 6.447), (0.2649, -0.1201, 5.639), (0.2424, 0.2221, 5.736), (-0.001349, 0.3511, 5.658), (0.0008923, -0.168, 5.507), (0.2652, -0.1233, 5.64), (0.2424, 0.2221, 5.736), (-0.001349, 0.3511, 5.658), (0.001183, -0.1712, 5.508), (0.2343, -0.05845, 5.242), (0.2127, 0.287, 5.339), (-0.001718, 0.416, 5.26), (-0.0007953, -0.1063, 5.11), (-0.05033, -0.5529, 6.096), (-0.02921, -0.5404, 6.158), (-0.08298, -0.4395, 6.005), (-0.04025, -0.4251, 6.24), (-8.335e-05, -0.4403, 6.012), (0.001066, -0.4254, 6.245), (-0.0008123, -0.5537, 6.098), (-0.0004372, -0.5412, 6.157), (-0.2326, -0.3074, 5.765), (-0.278, -0.159, 5.75), (-0.2421, -0.3029, 6.164), (-0.32, -0.1345, 6.171), (-0.2911, 0.1842, 5.845), (-0.2583, 0.2732, 6.269), (-0.233, -0.2766, 6.497), (-0.309, -0.1582, 6.484), (-0.2365, 0.2468, 6.448), (-0.2623, -0.1242, 5.64), (-0.2434, 0.2213, 5.736), (-0.2623, -0.1242, 5.64), (-0.2434, 0.2213, 5.736), (-0.2357, -0.05927, 5.242), (-0.2157, 0.2862, 5.339), (0.04867, -0.5553, 6.095), (0.02834, -0.5418, 6.157), (0.08272, -0.4435, 6.003), (0.04232, -0.4271, 6.24)], [], [(0, 2, 4, 1), (1, 4, 12, 11), (2, 3, 5, 4), (3, 6, 8, 5), (4, 5, 14, 12), (5, 8, 16, 14), (6, 7, 9, 8), (8, 9, 15, 16), (6, 3, 17, 18), (10, 3, 2, 0), (11, 12, 14, 13), (13, 14, 16, 15), (19, 18, 22, 23), (3, 10, 20, 17), (7, 6, 18, 19), (21, 24, 28, 25), (18, 17, 21, 22), (23, 22, 26, 27), (22, 21, 25, 26), (29, 30, 32, 31), (35, 36, 30, 29), (34, 32, 30, 36), (31, 33, 35, 29), (31, 32, 34, 33), (0, 1, 39, 37), (1, 11, 43, 39), (37, 39, 40, 38), (38, 40, 42, 41), (39, 43, 44, 40), (40, 44, 45, 42), (41, 42, 9, 7), (42, 45, 15, 9), (41, 47, 46, 38), (10, 0, 37, 38), (11, 13, 44, 43), (13, 15, 45, 44), (19, 23, 49, 47), (38, 46, 20, 10), (7, 19, 47, 41), (48, 50, 28, 24), (47, 49, 48, 46), (23, 27, 51, 49), (49, 51, 50, 48), (52, 54, 55, 53), (35, 52, 53, 36), (34, 36, 53, 55), (54, 52, 35, 33), (54, 33, 34, 55)])
_uv = me_roundcube.uv_layers.new(name='UVMap')
_uv.uv.foreach_set('vector', [0.4335, 0.04801, 0.5594, 0.0508, 0.5461, 0.2292, 0.4343, 0.2316, 0.4343, 0.2316, 0.5461, 0.2292, 0.5411, 0.3535, 0.4351, 0.3907, 0.07793, 0.09561, 0.1406, 0.09349, 0.1345, 0.2577, 0.05224, 0.2473, 0.1406, 0.09349, 0.27, 0.1432, 0.2893, 0.3084, 0.1345, 0.2577, 0.05224, 0.2473, 0.1345, 0.2577, 0.115, 0.3753, 0.07062, 0.3738, 0.1345, 0.2577, 0.2893, 0.3084, 0.2731, 0.3753, 0.115, 0.3753, 0.6142, 0.1267, 0.7364, 0.1024, 0.7406, 0.2996, 0.6366, 0.2865, 0.6366, 0.2865, 0.7406, 0.2996, 0.7326, 0.3752, 0.6415, 0.3563, 0.27, 0.1432, 0.1406, 0.09349, 0.1598, 0.05224, 0.2892, 0.1019, 0.5027, 0.8099, 0.5027, 0.9381, 0.4402, 0.9157, 0.3938, 0.7986, 0.1836, 0.7106, 0.08301, 0.7042, 0.05574, 0.6541, 0.1873, 0.6529, 0.1873, 0.6529, 0.05574, 0.6541, 0.07507, 0.4971, 0.1656, 0.4821, 0.2879, 0.4798, 0.2879, 0.4798, 0.2879, 0.4798, 0.2879, 0.4798, 0.8599, 0.6694, 0.8456, 0.542, 0.8915, 0.5238, 0.8915, 0.6385, 0.7364, 0.1024, 0.6142, 0.1267, 0.6362, 0.08431, 0.7406, 0.05224, 0.6361, 0.5238, 0.7411, 0.5699, 0.7411, 0.7236, 0.6468, 0.6771, 0.2879, 0.4798, 0.2879, 0.4798, 0.2879, 0.4798, 0.2879, 0.4798, 0.9478, 0.2073, 0.8451, 0.2444, 0.8557, 0.08921, 0.9478, 0.05224, 0.3938, 0.5238, 0.5316, 0.5385, 0.5316, 0.6941, 0.3938, 0.6794, 0.8456, 0.8367, 0.8488, 0.8109, 0.9044, 0.7739, 0.9044, 0.8639, 0.6596, 0.8303, 0.6596, 0.853, 0.6459, 0.8525, 0.6361, 0.8281, 0.8451, 0.3564, 0.8615, 0.3489, 0.8615, 0.404, 0.8495, 0.4095, 0.1959, 0.8158, 0.2366, 0.8172, 0.2366, 0.8792, 0.2124, 0.8785, 0.05224, 0.9045, 0.07192, 0.8174, 0.09144, 0.8158, 0.09144, 0.9022, 0.4335, 0.04801, 0.4343, 0.2316, 0.3225, 0.2306, 0.3076, 0.05238, 0.4343, 0.2316, 0.4351, 0.3907, 0.3287, 0.3549, 0.3225, 0.2306, 0.07793, 0.09561, 0.05224, 0.2473, 0.1345, 0.2577, 0.1406, 0.09349, 0.1406, 0.09349, 0.1345, 0.2577, 0.2893, 0.3084, 0.27, 0.1432, 0.05224, 0.2473, 0.07062, 0.3738, 0.115, 0.3753, 0.1345, 0.2577, 0.1345, 0.2577, 0.115, 0.3753, 0.2731, 0.3753, 0.2893, 0.3084, 0.6142, 0.1267, 0.6366, 0.2865, 0.7406, 0.2996, 0.7364, 0.1024, 0.6366, 0.2865, 0.6415, 0.3563, 0.7326, 0.3752, 0.7406, 0.2996, 0.27, 0.1432, 0.2892, 0.1019, 0.1598, 0.05224, 0.1406, 0.09349, 0.5027, 0.8099, 0.3938, 0.7986, 0.4402, 0.9157, 0.5027, 0.9381, 0.1836, 0.7106, 0.1873, 0.6529, 0.05574, 0.6541, 0.08301, 0.7042, 0.1873, 0.6529, 0.1656, 0.4821, 0.07507, 0.4971, 0.05574, 0.6541, 0.2879, 0.4798, 0.2879, 0.4798, 0.2879, 0.4798, 0.2879, 0.4798, 0.8599, 0.6694, 0.8915, 0.6385, 0.8915, 0.5238, 0.8456, 0.542, 0.7364, 0.1024, 0.7406, 0.05224, 0.6362, 0.08431, 0.6142, 0.1267, 0.6361, 0.5238, 0.6468, 0.6771, 0.7411, 0.7236, 0.7411, 0.5699, 0.2879, 0.4798, 0.2879, 0.4798, 0.2879, 0.4798, 0.2879, 0.4798, 0.9478, 0.2073, 0.9478, 0.05224, 0.8557, 0.08921, 0.8451, 0.2444, 0.3938, 0.5238, 0.3938, 0.6794, 0.5316, 0.6941, 0.5316, 0.5385, 0.8456, 0.8367, 0.9044, 0.8639, 0.9044, 0.7739, 0.8488, 0.8109, 0.6596, 0.8303, 0.6361, 0.8281, 0.6459, 0.8525, 0.6596, 0.853, 0.8451, 0.3564, 0.8495, 0.4095, 0.8615, 0.404, 0.8615, 0.3489, 0.1959, 0.8158, 0.2124, 0.8785, 0.2366, 0.8792, 0.2366, 0.8172, 0.05224, 0.9045, 0.09144, 0.9022, 0.09144, 0.8158, 0.07192, 0.8174])
me_roundcube.materials.append(mat_k_head)
me_roundcube.use_paint_bone_selection = False
me_roundcube.use_paint_mask = True
me_roundcube.update()
arm_metarig_001 = bpy.data.armatures.new('metarig.001')  # bones are not reproduced

# ---- objects
ob_light = bpy.data.objects.new('Light', light_light)
ob_camera = bpy.data.objects.new('Camera', cam_camera)
ob_arms = bpy.data.objects.new('arms', me_cube_002)
ob_body = bpy.data.objects.new('Body', me_cube_003)
ob_head = bpy.data.objects.new('Head', me_roundcube)
ob_metarig = bpy.data.objects.new('metarig', arm_metarig_001)

# ---- transforms, parenting, visibility, modifiers, constraints
ob_light.location = (4.354, 1.278, 8.223)
ob_light.rotation_euler = (0.6632, 0.09722, 1.867)
ob_light.lock_rotations_4d = False
ob_light.empty_display_type = 'ARROWS'
ob_light.color = (0.0, 0.0, 0.0, 0.0)
ob_light.lineart.crease_threshold = 0.0
ob_camera.location = (7.569, -7.086, 5.066)
ob_camera.rotation_euler = (1.079, 0.03195, 0.8144)
ob_camera.lock_rotations_4d = False
ob_camera.empty_display_type = 'ARROWS'
ob_camera.color = (0.0, 0.0, 0.0, 0.0)
ob_camera.display_type = 'WIRE'
ob_camera.lineart.crease_threshold = 0.0
ob_arms.parent = ob_metarig
ob_arms.matrix_parent_inverse = Matrix(((0.3133, -0.0, 0.0, -0.0), (-0.0, 0.3133, -0.0, 0.0), (0.0, -0.0, 0.3133, -0.0), (-0.0, 0.0, -0.0, 1.0)))
ob_arms.location = (0.0, 0.0, 0.0)
_vg = ob_arms.vertex_groups.new(name='spine')
_vg = ob_arms.vertex_groups.new(name='spine.001')
_vg = ob_arms.vertex_groups.new(name='spine.002')
_vg = ob_arms.vertex_groups.new(name='Chest')
_vg = ob_arms.vertex_groups.new(name='Head')
_vg = ob_arms.vertex_groups.new(name='shoulder.L')
_vg = ob_arms.vertex_groups.new(name='upper_arm.L')
_vg.add([23, 24, 25, 26, 27, 28, 29, 30, 31, 32, 33, 34], 1.0, 'REPLACE')
_vg = ob_arms.vertex_groups.new(name='forearm.L')
_vg.add([0, 1, 2, 4, 35, 36, 37, 38, 39, 40, 41, 42, 43], 1.0, 'REPLACE')
_vg = ob_arms.vertex_groups.new(name='hand.L')
_vg.add([0, 1, 2, 3, 4, 5, 6, 7, 8, 9, 10, 11, 12, 13, 14, 15, 16, 17, 18, 19, 20, 21, 22], 1.0, 'REPLACE')
_vg = ob_arms.vertex_groups.new(name='shoulder.R')
_vg = ob_arms.vertex_groups.new(name='upper_arm.R')
_vg = ob_arms.vertex_groups.new(name='forearm.R')
_vg = ob_arms.vertex_groups.new(name='hand.R')
_vg = ob_arms.vertex_groups.new(name='thigh.L')
_vg = ob_arms.vertex_groups.new(name='shin.L')
_vg = ob_arms.vertex_groups.new(name='foot.L')
_vg = ob_arms.vertex_groups.new(name='thigh.R')
_vg = ob_arms.vertex_groups.new(name='shin.R')
_vg = ob_arms.vertex_groups.new(name='foot.R')
_m = ob_arms.modifiers.new('Mirror', 'MIRROR')
_m.use_clip = True
_m = ob_arms.modifiers.new('Armature', 'ARMATURE')
_m.object = ob_metarig
ob_body.parent = ob_metarig
ob_body.matrix_parent_inverse = Matrix(((0.3133, -0.0, 0.0, -0.0), (-0.0, 0.3133, -0.0, 0.0), (0.0, -0.0, 0.3133, -0.0), (-0.0, 0.0, -0.0, 1.0)))
ob_body.location = (0.0, 0.0, 0.0)
_vg = ob_body.vertex_groups.new(name='spine')
_vg = ob_body.vertex_groups.new(name='spine.001')
_vg.add([6, 8, 9, 10, 13, 14, 16, 32, 33, 34, 35, 37], 1.0, 'REPLACE')
_vg = ob_body.vertex_groups.new(name='spine.002')
_vg.add([1, 5, 6, 7, 8, 9, 11, 12, 13, 35, 37, 38], 1.0, 'REPLACE')
_vg = ob_body.vertex_groups.new(name='Chest')
_vg.add([0, 1, 2, 3, 4, 5, 7, 11, 38, 39, 40], 1.0, 'REPLACE')
_vg = ob_body.vertex_groups.new(name='Head')
_vg = ob_body.vertex_groups.new(name='shoulder.L')
_vg = ob_body.vertex_groups.new(name='upper_arm.L')
_vg = ob_body.vertex_groups.new(name='forearm.L')
_vg = ob_body.vertex_groups.new(name='hand.L')
_vg = ob_body.vertex_groups.new(name='shoulder.R')
_vg = ob_body.vertex_groups.new(name='upper_arm.R')
_vg = ob_body.vertex_groups.new(name='forearm.R')
_vg = ob_body.vertex_groups.new(name='hand.R')
_vg = ob_body.vertex_groups.new(name='thigh.L')
_vg.add([19, 20, 22, 27], 1.0, 'REPLACE')
_vg = ob_body.vertex_groups.new(name='shin.L')
_vg.add([21, 24, 25, 26, 28, 29, 30, 31, 41, 42, 43, 44, 45, 47, 50, 56], 1.0, 'REPLACE')
_vg = ob_body.vertex_groups.new(name='foot.L')
_vg.add([44, 45, 46, 47, 48, 49, 51, 52, 53, 54, 55, 56], 1.0, 'REPLACE')
_vg = ob_body.vertex_groups.new(name='thigh.R')
_vg = ob_body.vertex_groups.new(name='shin.R')
_vg = ob_body.vertex_groups.new(name='foot.R')
_m = ob_body.modifiers.new('Mirror', 'MIRROR')
_m.use_clip = True
_m = ob_body.modifiers.new('Armature', 'ARMATURE')
_m.object = ob_metarig
ob_head.parent = ob_metarig
ob_head.matrix_parent_inverse = Matrix(((0.3133, -0.0, 0.0, -0.0), (-0.0, 0.3133, -0.0, 0.0), (0.0, -0.0, 0.3133, -0.0), (-0.0, 0.0, -0.0, 1.0)))
ob_head.location = (0.0, 0.0, 0.0)
_vg = ob_head.vertex_groups.new(name='spine')
_vg = ob_head.vertex_groups.new(name='spine.001')
_vg = ob_head.vertex_groups.new(name='spine.002')
_vg = ob_head.vertex_groups.new(name='Chest')
_vg = ob_head.vertex_groups.new(name='Head')
_vg.add([0, 1, 2, 3, 4, 5, 6, 7, 8, 9, 10, 11, 12, 13, 14, 15, 16, 17, 18, 19, 20, 21, 22, 23, 24, 25, 26, 27, 28, 29, 30, 31, 32, 33, 34, 35, 36, 37, 38, 39, 40, 41, 42, 43, 44, 45, 46, 47, 48, 49, 50, 51, 52, 53, 54, 55], 1.0, 'REPLACE')
_vg = ob_head.vertex_groups.new(name='shoulder.L')
_vg = ob_head.vertex_groups.new(name='upper_arm.L')
_vg = ob_head.vertex_groups.new(name='forearm.L')
_vg = ob_head.vertex_groups.new(name='hand.L')
_vg = ob_head.vertex_groups.new(name='shoulder.R')
_vg = ob_head.vertex_groups.new(name='upper_arm.R')
_vg = ob_head.vertex_groups.new(name='forearm.R')
_vg = ob_head.vertex_groups.new(name='hand.R')
_vg = ob_head.vertex_groups.new(name='thigh.L')
_vg = ob_head.vertex_groups.new(name='shin.L')
_vg = ob_head.vertex_groups.new(name='foot.L')
_vg = ob_head.vertex_groups.new(name='thigh.R')
_vg = ob_head.vertex_groups.new(name='shin.R')
_vg = ob_head.vertex_groups.new(name='foot.R')
_m = ob_head.modifiers.new('Armature', 'ARMATURE')
_m.object = ob_metarig
ob_metarig.location = (0.0, 0.0, 0.0)
ob_metarig.scale = (3.192, 3.192, 3.192)
ob_metarig.show_in_front = True

# ---- collection membership
col_collection.objects.link(ob_light)
col_collection.objects.link(ob_camera)
col_collection_2.objects.link(ob_arms)
col_collection_2.objects.link(ob_body)
col_collection_2.objects.link(ob_head)
col_collection_2.objects.link(ob_metarig)

# ---- scene / render settings (as saved in the file)
scene.camera = ob_camera
scene.frame_start = 1; scene.frame_end = 30; scene.frame_set(11)
scene.render.engine = 'BLENDER_EEVEE_NEXT'
scene.cycles.sampling_pattern = 'TABULATED_SOBOL'
scene.cycles.use_light_tree = False
scene.view_settings.view_transform = 'Filmic'
bpy.context.view_layer.update()
